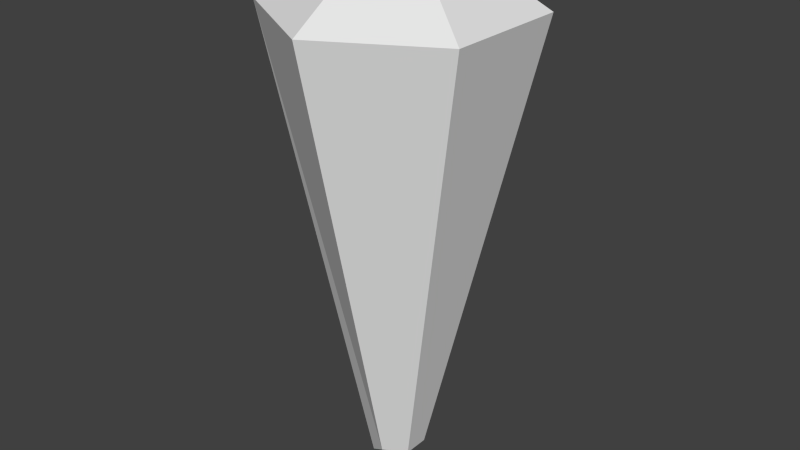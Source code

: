 # Source: emerald.blend  (saved by Blender 2.59.0; exported with 4.5.12 LTS)
import bpy
from mathutils import Matrix  # noqa: F401  (used for matrix-valued properties, if any)

bpy.ops.wm.read_factory_settings(use_empty=True)
scene = bpy.context.scene
scene.name = 'Scene'

# ---- collections
col_collection_1 = bpy.data.collections.new('Collection 1'); scene.collection.children.link(col_collection_1)

# ---- world
world_world = bpy.data.worlds.new('World'); scene.world = world_world
world_world.color = (0.05088, 0.05088, 0.05088)
world_world.use_sun_shadow = False
world_world.sun_shadow_jitter_overblur = 0.0
world_world.cycles.sampling_method = 'MANUAL'
world_world.cycles.sample_map_resolution = 256

# ---- meshes
me_cylinder_001 = bpy.data.meshes.new('Cylinder.001')
me_cylinder_001.from_pydata([(-1.49e-08, 0.001117, 0.2639), (0.0439, 0.02646, 0.2638), (0.0439, -0.02423, 0.264), (4.47e-08, -0.04957, 0.2641), (-0.0439, -0.02423, 0.264), (-1.49e-08, 0.0518, 0.2637), (-0.0439, 0.02646, 0.2638), (-1.49e-08, -0.001833, -0.4327), (-0.1463, 0.08527, 0.186), (-0.1463, -0.0837, 0.1867), (1.341e-07, -0.1682, 0.1871), (0.1463, -0.0837, 0.1867), (0.1463, 0.08527, 0.186), (-7.451e-08, 0.1698, 0.1856), (-0.02977, 0.01532, -0.4405), (-0.02977, -0.01902, -0.4326), (-1.49e-08, -0.03611, -0.4088), (0.02977, -0.01892, -0.4089), (0.02977, 0.01546, -0.409), (-1.49e-08, 0.03255, -0.4328)], [], [(0, 1, 5), (0, 2, 1), (0, 3, 2), (0, 4, 3), (0, 6, 4), (0, 5, 6), (12, 13, 5, 1), (11, 12, 1, 2), (10, 11, 2, 3), (9, 10, 3, 4), (8, 9, 4, 6), (13, 8, 6, 5), (14, 8, 13, 19), (15, 9, 8, 14), (16, 10, 9, 15), (17, 11, 10, 16), (18, 12, 11, 17), (19, 13, 12, 18), (7, 14, 19), (7, 15, 14), (7, 16, 15), (7, 17, 16), (7, 18, 17), (7, 19, 18)])
_uv = me_cylinder_001.uv_layers.new(name='UVTex')
_uv.uv.foreach_set('vector', [0.3274, 0.1838, 0.336, 0.1854, 0.3315, 0.1932, 0.3274, 0.1838, 0.3343, 0.1782, 0.336, 0.1854, 0.3274, 0.1838, 0.3266, 0.1738, 0.3343, 0.1782, 0.3627, 0.3249, 0.3675, 0.3178, 0.3726, 0.3249, 0.3627, 0.3249, 0.3602, 0.3168, 0.3675, 0.3178, 0.3627, 0.3249, 0.3538, 0.3218, 0.3602, 0.3168, 0.3537, 0.1856, 0.3529, 0.2089, 0.3315, 0.1932, 0.336, 0.1854, 0.3492, 0.169, 0.3537, 0.1856, 0.336, 0.1854, 0.3343, 0.1782, 0.336, 0.1496, 0.3492, 0.169, 0.3343, 0.1782, 0.3266, 0.1738, 0.3754, 0.3016, 0.395, 0.3123, 0.3726, 0.3249, 0.3675, 0.3178, 0.3563, 0.2994, 0.3754, 0.3016, 0.3675, 0.3178, 0.3602, 0.3168, 0.3338, 0.308, 0.3563, 0.2994, 0.3602, 0.3168, 0.3538, 0.3218, 0.3652, 0.2336, 0.3563, 0.2994, 0.3338, 0.308, 0.3549, 0.2255, 0.374, 0.2355, 0.3754, 0.3016, 0.3563, 0.2994, 0.3652, 0.2336, 0.3855, 0.2347, 0.395, 0.3123, 0.3754, 0.3016, 0.374, 0.2355, 0.4095, 0.1543, 0.3492, 0.169, 0.336, 0.1496, 0.4116, 0.1443, 0.4123, 0.1634, 0.3537, 0.1856, 0.3492, 0.169, 0.4095, 0.1543, 0.4249, 0.1673, 0.3529, 0.2089, 0.3537, 0.1856, 0.4123, 0.1634, 0.3723, 0.2229, 0.3652, 0.2336, 0.3549, 0.2255, 0.3723, 0.2229, 0.374, 0.2355, 0.3652, 0.2336, 0.3723, 0.2229, 0.3855, 0.2347, 0.374, 0.2355, 0.4226, 0.1547, 0.4095, 0.1543, 0.4116, 0.1443, 0.4226, 0.1547, 0.4123, 0.1634, 0.4095, 0.1543, 0.4226, 0.1547, 0.4249, 0.1673, 0.4123, 0.1634])
me_cylinder_001.use_remesh_preserve_volume = False
me_cylinder_001.use_remesh_preserve_attributes = False
me_cylinder_001.use_mirror_vertex_groups = False
me_cylinder_001.update()

# ---- objects
ob_cylinder_001 = bpy.data.objects.new('Cylinder.001', me_cylinder_001)

# ---- transforms, parenting, visibility, modifiers, constraints
ob_cylinder_001.location = (0.0, 0.0, 0.0)
ob_cylinder_001.lineart.crease_threshold = 0.0

# ---- collection membership
col_collection_1.objects.link(ob_cylinder_001)

# ---- scene / render settings (as saved in the file)
scene.frame_start = 1; scene.frame_end = 250; scene.frame_set(250)
scene.render.engine = 'BLENDER_EEVEE_NEXT'
scene.render.image_settings.color_mode = 'RGB'
scene.render.image_settings.compression = 90
scene.render.resolution_percentage = 50
scene.render.dither_intensity = 0.0
scene.render.bake_margin = 2
scene.render.bake_bias = 0.0
scene.cycles.use_denoising = False
scene.cycles.samples = 10
scene.cycles.sampling_pattern = 'TABULATED_SOBOL'
scene.cycles.light_sampling_threshold = 0.0
scene.cycles.use_adaptive_sampling = False
scene.cycles.use_light_tree = False
scene.cycles.blur_glossy = 0.0
scene.cycles.volume_bounces = 1
scene.cycles.pixel_filter_type = 'GAUSSIAN'
scene.cycles.sample_clamp_indirect = 0.0
scene.view_settings.view_transform = 'Standard'
bpy.context.view_layer.update()

# ---- added for rendering (the .blend has no active camera and no usable light): camera, sun
cam_auto = bpy.data.cameras.new('AutoCamera')
cam_auto.lens = 50.0
cam_auto.sensor_width = 36.0
cam_auto.clip_end = 1000.0
ob_auto_camera = bpy.data.objects.new('AutoCamera', cam_auto)
scene.collection.objects.link(ob_auto_camera)
ob_auto_camera.location = (0.772099, -0.92573, 0.529465)
ob_auto_camera.rotation_euler = (1.09748, -7.21219e-08, 0.694738)
scene.camera = ob_auto_camera
light_auto_sun = bpy.data.lights.new('AutoSun', 'SUN')
light_auto_sun.energy = 3.0
light_auto_sun.angle = 0.0523599
ob_auto_sun = bpy.data.objects.new('AutoSun', light_auto_sun)
scene.collection.objects.link(ob_auto_sun)
ob_auto_sun.rotation_euler = (0.872665, 0.174533, 0.523599)
bpy.context.view_layer.update()
